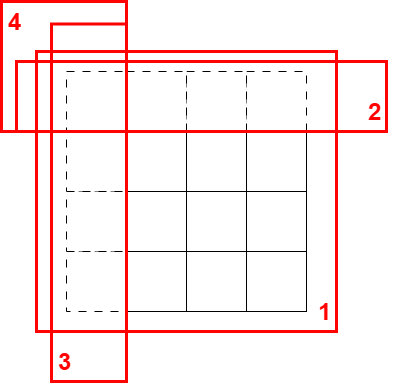

The diagram above was exported from draw.io. Its source (the exported page's mxGraphModel, read from the mxfile embedded in the PNG):
<mxGraphModel dx="985" dy="524" grid="1" gridSize="10" guides="1" tooltips="1" connect="1" arrows="1" fold="1" page="1" pageScale="1" pageWidth="827" pageHeight="1169" math="0" shadow="0">
  <root>
    <mxCell id="0" />
    <mxCell id="1" parent="0" />
    <mxCell id="9NzlOaSb94hjDrEhFuai-16" value="" style="whiteSpace=wrap;html=1;aspect=fixed;dashed=1;dashPattern=8 8;" vertex="1" parent="1">
      <mxGeometry x="260" y="180" width="60" height="60" as="geometry" />
    </mxCell>
    <mxCell id="9NzlOaSb94hjDrEhFuai-15" value="" style="whiteSpace=wrap;html=1;aspect=fixed;dashed=1;dashPattern=8 8;" vertex="1" parent="1">
      <mxGeometry x="200" y="180" width="60" height="60" as="geometry" />
    </mxCell>
    <mxCell id="9NzlOaSb94hjDrEhFuai-14" value="" style="whiteSpace=wrap;html=1;aspect=fixed;dashed=1;dashPattern=8 8;" vertex="1" parent="1">
      <mxGeometry x="140" y="180" width="60" height="60" as="geometry" />
    </mxCell>
    <mxCell id="9NzlOaSb94hjDrEhFuai-13" value="" style="whiteSpace=wrap;html=1;aspect=fixed;dashed=1;dashPattern=8 8;" vertex="1" parent="1">
      <mxGeometry x="80" y="180" width="60" height="60" as="geometry" />
    </mxCell>
    <mxCell id="9NzlOaSb94hjDrEhFuai-12" value="" style="whiteSpace=wrap;html=1;aspect=fixed;dashed=1;dashPattern=8 8;" vertex="1" parent="1">
      <mxGeometry x="80" y="240" width="60" height="60" as="geometry" />
    </mxCell>
    <mxCell id="9NzlOaSb94hjDrEhFuai-11" value="" style="whiteSpace=wrap;html=1;aspect=fixed;dashed=1;dashPattern=8 8;" vertex="1" parent="1">
      <mxGeometry x="80" y="300" width="60" height="60" as="geometry" />
    </mxCell>
    <mxCell id="9NzlOaSb94hjDrEhFuai-10" value="" style="whiteSpace=wrap;html=1;aspect=fixed;dashed=1;dashPattern=8 8;" vertex="1" parent="1">
      <mxGeometry x="80" y="360" width="60" height="60" as="geometry" />
    </mxCell>
    <mxCell id="9NzlOaSb94hjDrEhFuai-1" value="" style="whiteSpace=wrap;html=1;aspect=fixed;" vertex="1" parent="1">
      <mxGeometry x="140" y="240" width="60" height="60" as="geometry" />
    </mxCell>
    <mxCell id="9NzlOaSb94hjDrEhFuai-2" value="" style="whiteSpace=wrap;html=1;aspect=fixed;" vertex="1" parent="1">
      <mxGeometry x="200" y="240" width="60" height="60" as="geometry" />
    </mxCell>
    <mxCell id="9NzlOaSb94hjDrEhFuai-3" value="" style="whiteSpace=wrap;html=1;aspect=fixed;" vertex="1" parent="1">
      <mxGeometry x="260" y="240" width="60" height="60" as="geometry" />
    </mxCell>
    <mxCell id="9NzlOaSb94hjDrEhFuai-4" value="" style="whiteSpace=wrap;html=1;aspect=fixed;" vertex="1" parent="1">
      <mxGeometry x="140" y="300" width="60" height="60" as="geometry" />
    </mxCell>
    <mxCell id="9NzlOaSb94hjDrEhFuai-5" value="" style="whiteSpace=wrap;html=1;aspect=fixed;" vertex="1" parent="1">
      <mxGeometry x="200" y="300" width="60" height="60" as="geometry" />
    </mxCell>
    <mxCell id="9NzlOaSb94hjDrEhFuai-6" value="" style="whiteSpace=wrap;html=1;aspect=fixed;" vertex="1" parent="1">
      <mxGeometry x="260" y="300" width="60" height="60" as="geometry" />
    </mxCell>
    <mxCell id="9NzlOaSb94hjDrEhFuai-7" value="" style="whiteSpace=wrap;html=1;aspect=fixed;" vertex="1" parent="1">
      <mxGeometry x="260" y="360" width="60" height="60" as="geometry" />
    </mxCell>
    <mxCell id="9NzlOaSb94hjDrEhFuai-8" value="" style="whiteSpace=wrap;html=1;aspect=fixed;" vertex="1" parent="1">
      <mxGeometry x="200" y="360" width="60" height="60" as="geometry" />
    </mxCell>
    <mxCell id="9NzlOaSb94hjDrEhFuai-9" value="" style="whiteSpace=wrap;html=1;aspect=fixed;" vertex="1" parent="1">
      <mxGeometry x="140" y="360" width="60" height="60" as="geometry" />
    </mxCell>
    <mxCell id="9NzlOaSb94hjDrEhFuai-17" value="" style="rounded=0;whiteSpace=wrap;html=1;fillColor=none;strokeColor=#FF0202;strokeWidth=3;" vertex="1" parent="1">
      <mxGeometry x="50" y="160" width="300" height="280" as="geometry" />
    </mxCell>
    <mxCell id="9NzlOaSb94hjDrEhFuai-18" value="&lt;h1 style=&quot;margin-top: 0px;&quot;&gt;&lt;font style=&quot;color: rgb(255, 2, 2);&quot;&gt;1&lt;/font&gt;&lt;/h1&gt;" style="text;html=1;whiteSpace=wrap;overflow=hidden;rounded=0;" vertex="1" parent="1">
      <mxGeometry x="330" y="400" width="30" height="40" as="geometry" />
    </mxCell>
    <mxCell id="9NzlOaSb94hjDrEhFuai-19" value="" style="rounded=0;whiteSpace=wrap;html=1;fillColor=none;strokeColor=#FF0202;strokeWidth=3;" vertex="1" parent="1">
      <mxGeometry x="30" y="170" width="370" height="70" as="geometry" />
    </mxCell>
    <mxCell id="9NzlOaSb94hjDrEhFuai-21" value="&lt;h1 style=&quot;margin-top: 0px;&quot;&gt;&lt;font style=&quot;color: rgb(255, 2, 2);&quot;&gt;2&lt;/font&gt;&lt;/h1&gt;" style="text;html=1;whiteSpace=wrap;overflow=hidden;rounded=0;" vertex="1" parent="1">
      <mxGeometry x="380" y="200" width="30" height="40" as="geometry" />
    </mxCell>
    <mxCell id="9NzlOaSb94hjDrEhFuai-22" value="" style="rounded=0;whiteSpace=wrap;html=1;fillColor=none;strokeColor=#FF0202;strokeWidth=3;" vertex="1" parent="1">
      <mxGeometry x="65" y="132.5" width="75" height="357.5" as="geometry" />
    </mxCell>
    <mxCell id="9NzlOaSb94hjDrEhFuai-23" value="&lt;h1 style=&quot;margin-top: 0px;&quot;&gt;&lt;font style=&quot;color: rgb(255, 2, 2);&quot;&gt;3&lt;/font&gt;&lt;/h1&gt;" style="text;html=1;whiteSpace=wrap;overflow=hidden;rounded=0;" vertex="1" parent="1">
      <mxGeometry x="70" y="450" width="30" height="40" as="geometry" />
    </mxCell>
    <mxCell id="9NzlOaSb94hjDrEhFuai-24" value="" style="rounded=0;whiteSpace=wrap;html=1;fillColor=none;strokeColor=#FF0202;strokeWidth=3;" vertex="1" parent="1">
      <mxGeometry x="15" y="110" width="125" height="130" as="geometry" />
    </mxCell>
    <mxCell id="9NzlOaSb94hjDrEhFuai-25" value="&lt;h1 style=&quot;margin-top: 0px;&quot;&gt;&lt;font style=&quot;color: rgb(255, 2, 2);&quot;&gt;4&lt;/font&gt;&lt;/h1&gt;" style="text;html=1;whiteSpace=wrap;overflow=hidden;rounded=0;" vertex="1" parent="1">
      <mxGeometry x="20" y="110" width="30" height="40" as="geometry" />
    </mxCell>
  </root>
</mxGraphModel>